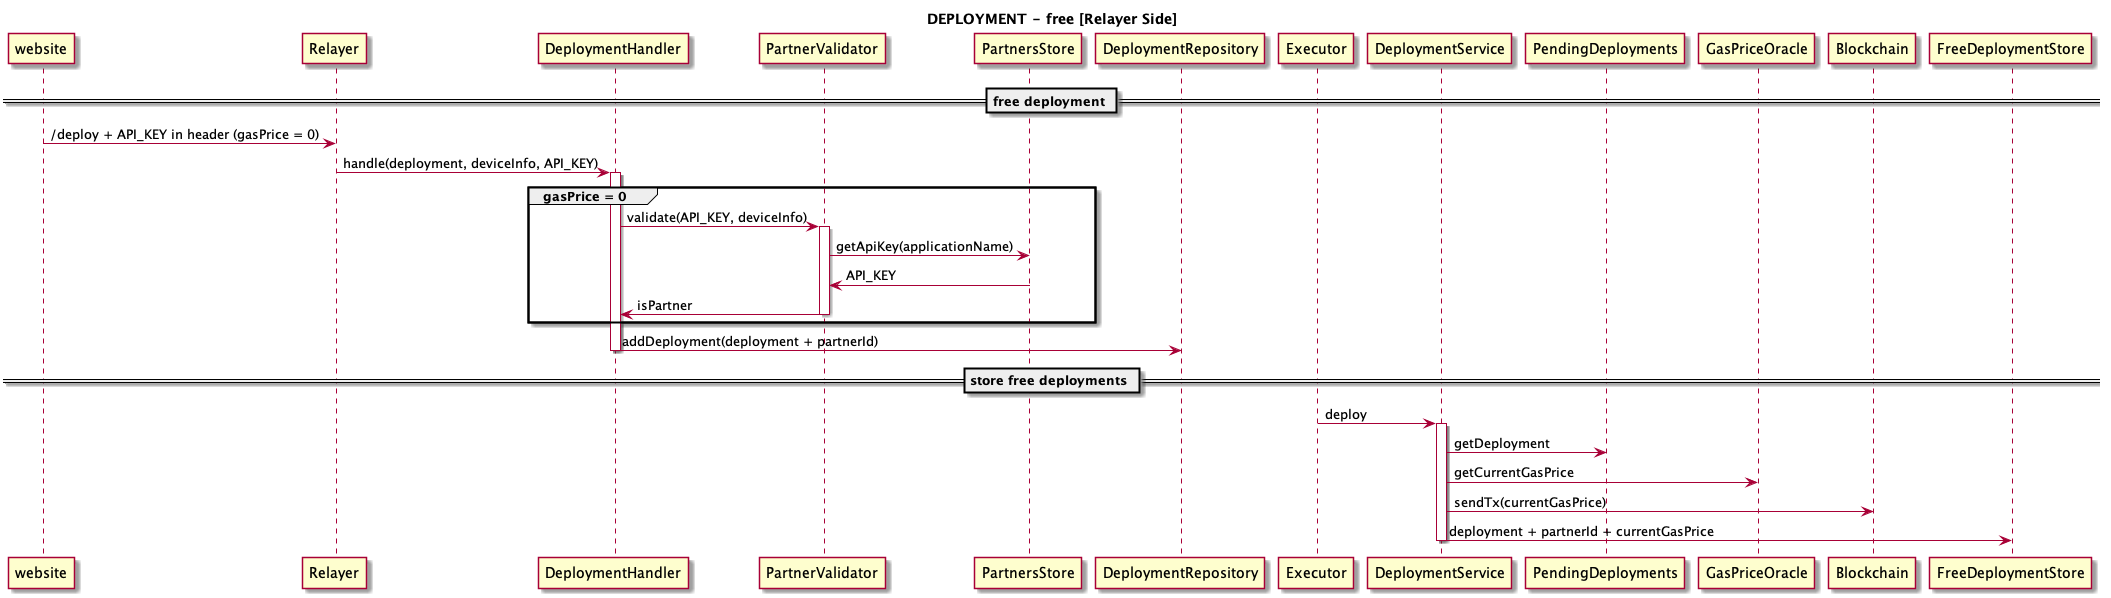

The diagram above was rendered by PlantUML. Its source (embedded in the PNG):
@startuml
title DEPLOYMENT - free [Relayer Side]


== free deployment ==

website -> Relayer: /deploy + API_KEY in header (gasPrice = 0)
Relayer -> DeploymentHandler: handle(deployment, deviceInfo, API_KEY)
activate DeploymentHandler
group gasPrice = 0
  DeploymentHandler -> PartnerValidator: validate(API_KEY, deviceInfo)
  activate PartnerValidator
  PartnerValidator -> PartnersStore: getApiKey(applicationName)
  PartnersStore -> PartnerValidator: API_KEY
  PartnerValidator -> DeploymentHandler: isPartner
  deactivate PartnerValidator
end
DeploymentHandler -> DeploymentRepository: addDeployment(deployment + partnerId)
deactivate DeploymentHandler

== store free deployments ==
Executor -> DeploymentService: deploy
activate DeploymentService
DeploymentService -> PendingDeployments: getDeployment
DeploymentService -> GasPriceOracle: getCurrentGasPrice
DeploymentService -> Blockchain: sendTx(currentGasPrice)
DeploymentService -> FreeDeploymentStore: deployment + partnerId + currentGasPrice
deactivate DeploymentService

@enduml